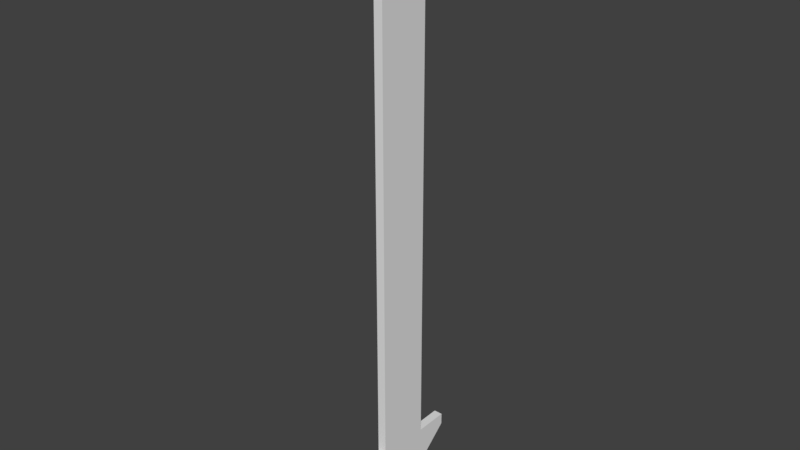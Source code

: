 # Source: Double-Arrow.blend  (saved by Blender 2.79.0; exported with 4.5.12 LTS)
import bpy
from mathutils import Matrix  # noqa: F401  (used for matrix-valued properties, if any)

bpy.ops.wm.read_factory_settings(use_empty=True)
scene = bpy.context.scene
scene.name = 'Scene'

# ---- collections
col_collection_1 = bpy.data.collections.new('Collection 1'); scene.collection.children.link(col_collection_1)

# ---- materials (node trees are filled in below, after node groups)
mat_mat_arrow = bpy.data.materials.new('mat_arrow')
mat_mat_arrow.alpha_threshold = 0.0
mat_mat_arrow.use_transparent_shadow = False
mat_mat_arrow.roughness = 0.5

# ---- material node trees

# ---- world
world_world = bpy.data.worlds.new('World'); scene.world = world_world
world_world.color = (0.05088, 0.05088, 0.05088)
world_world.use_sun_shadow = False
world_world.sun_shadow_jitter_overblur = 0.0
world_world.cycles.sampling_method = 'MANUAL'

# ---- meshes
me_cube_023 = bpy.data.meshes.new('Cube.023')
me_cube_023.from_pydata([(-0.02484, 1.686, 0.03513), (0.02484, 1.686, 0.03513), (-0.02484, 1.686, -0.03513), (0.02484, 1.686, -0.03513), (-0.02484, 1.356, -0.1538), (0.02484, 1.356, -0.1538), (-0.02484, 1.356, 0.1538), (0.02484, 1.356, 0.1538), (-0.02484, 1.422, 0.3454), (0.02484, 1.422, 0.3454), (0.02484, 1.422, -0.3454), (-0.02484, 1.422, -0.3454), (-0.02484, 1.356, -0.3454), (0.02484, 1.356, 0.3454), (0.02484, 1.356, -0.3454), (-0.02484, 1.356, 0.3454), (-0.02484, -1.686, 0.03513), (0.02484, -1.686, 0.03513), (-0.02484, -1.686, -0.03513), (0.02484, -1.686, -0.03513), (-0.02484, -1.356, -0.1538), (0.02484, -1.356, -0.1538), (-0.02484, -1.356, 0.1538), (0.02484, -1.356, 0.1538), (-0.02484, -1.49e-08, -0.1538), (0.02484, -1.49e-08, -0.1538), (-0.02484, 0.0, 0.1538), (0.02484, 0.0, 0.1538), (-0.02484, -1.422, 0.3454), (0.02484, -1.422, 0.3454), (0.02484, -1.422, -0.3454), (-0.02484, -1.422, -0.3454), (-0.02484, -1.356, -0.3454), (0.02484, -1.356, 0.3454), (0.02484, -1.356, -0.3454), (-0.02484, -1.356, 0.3454)], [], [(0, 1, 3, 2), (7, 1, 9, 13), (5, 3, 1, 7), (25, 5, 7, 27), (2, 4, 6, 0), (26, 27, 7, 6), (3, 5, 14, 10), (4, 5, 25, 24), (4, 24, 26, 6), (15, 13, 9, 8), (11, 10, 14, 12), (2, 3, 10, 11), (6, 7, 13, 15), (1, 0, 8, 9), (0, 6, 15, 8), (4, 2, 11, 12), (5, 4, 12, 14), (16, 18, 19, 17), (23, 33, 29, 17), (21, 23, 17, 19), (25, 27, 23, 21), (18, 16, 22, 20), (26, 22, 23, 27), (19, 30, 34, 21), (20, 24, 25, 21), (20, 22, 26, 24), (35, 28, 29, 33), (31, 32, 34, 30), (18, 31, 30, 19), (22, 35, 33, 23), (17, 29, 28, 16), (16, 28, 35, 22), (20, 32, 31, 18), (21, 34, 32, 20)])
me_cube_023.polygons.foreach_set('use_smooth', [True] * 34)
_k = set([(0, 1), (0, 2), (0, 8), (1, 3), (1, 9), (2, 3), (2, 11), (3, 10), (4, 5), (4, 12), (4, 24), (5, 14), (5, 25), (6, 7), (6, 15), (6, 26), (7, 13), (7, 27), (8, 9), (8, 15), (9, 13), (10, 11), (10, 14), (11, 12), (12, 14), (13, 15), (16, 17), (16, 18), (16, 28), (17, 19), (17, 29), (18, 19), (18, 31), (19, 30), (20, 21), (20, 24), (20, 32), (21, 25), (21, 34), (22, 23), (22, 26), (22, 35), (23, 27), (23, 33), (28, 29), (28, 35), (29, 33), (30, 31), (30, 34), (31, 32), (32, 34), (33, 35)])
me_cube_023.attributes.new('sharp_edge', 'BOOLEAN', 'EDGE').data.foreach_set('value', [ (min(e.vertices), max(e.vertices)) in _k for e in me_cube_023.edges])
me_cube_023.materials.append(mat_mat_arrow)
me_cube_023.use_remesh_preserve_volume = False
me_cube_023.use_remesh_preserve_attributes = False
me_cube_023.use_mirror_vertex_groups = False
me_cube_023.update()
me_cube_023.normals_split_custom_set([tuple(v) for v in zip(*[iter([0.0, 1.0, 0.0, 0.0, 1.0, 0.0, 0.0, 1.0, 0.0, 0.0, 1.0, 0.0, 1.0, 8.062e-08, 7.565e-08, 1.0, 7.758e-08, 7.506e-08, 1.0, 8.872e-08, 7.918e-08, 1.0, 8.872e-08, 7.918e-08, 1.0, 7.161e-08, 7.396e-08, 1.0, 7.284e-08, 7.418e-08, 1.0, 7.758e-08, 7.506e-08, 1.0, 8.062e-08, 7.565e-08, 1.0, 7.515e-08, 7.266e-08, 1.0, 7.161e-08, 7.396e-08, 1.0, 8.062e-08, 7.565e-08, 1.0, 7.515e-08, 7.266e-08, -1.0, -7.814e-08, -7.418e-08, -1.0, -7.7e-08, -7.396e-08, -1.0, -7.7e-08, -7.565e-08, -1.0, -7.814e-08, -7.506e-08, 0.0, 4.396e-08, 1.0, 0.0, 4.396e-08, 1.0, 0.0, 3.297e-08, 1.0, 0.0, 3.297e-08, 1.0, 1.0, 7.284e-08, 7.418e-08, 1.0, 7.161e-08, 7.396e-08, 1.0, 6.654e-08, 7.504e-08, 1.0, 6.654e-08, 7.504e-08, 0.0, -5.495e-08, -1.0, 0.0, -5.495e-08, -1.0, 0.0, -4.396e-08, -1.0, 0.0, -4.396e-08, -1.0, -1.0, -7.7e-08, -7.396e-08, -1.0, -7.558e-08, -7.266e-08, -1.0, -7.558e-08, -7.266e-08, -1.0, -7.7e-08, -7.565e-08, 0.0, 0.0, 1.0, 0.0, 0.0, 1.0, 0.0, 0.0, 1.0, 0.0, 0.0, 1.0, 0.0, 0.0, -1.0, 0.0, 0.0, -1.0, 0.0, 0.0, -1.0, 0.0, 0.0, -1.0, 0.0, 0.7615, -0.6481, 0.0, 0.7615, -0.6481, 0.0, 0.7615, -0.6481, 0.0, 0.7615, -0.6481, 0.0, -1.0, 0.0, 0.0, -1.0, 0.0, 0.0, -1.0, 0.0, 0.0, -1.0, 0.0, 0.0, 0.7615, 0.6481, 0.0, 0.7615, 0.6481, 0.0, 0.7615, 0.6481, 0.0, 0.7615, 0.6481, -1.0, -7.814e-08, -7.506e-08, -1.0, -7.7e-08, -7.565e-08, -1.0, -7.763e-08, -7.918e-08, -1.0, -7.763e-08, -7.918e-08, -1.0, -7.7e-08, -7.396e-08, -1.0, -7.814e-08, -7.418e-08, -1.0, -7.763e-08, -7.504e-08, -1.0, -7.763e-08, -7.504e-08, 0.0, -1.0, 0.0, 0.0, -1.0, 0.0, 0.0, -1.0, 0.0, 0.0, -1.0, 0.0, 0.0, -1.0, -5.655e-07, 0.0, -1.0, -5.655e-07, 0.0, -1.0, -5.655e-07, 0.0, -1.0, -5.655e-07, 1.0, 7.734e-08, 7.396e-08, 1.0, 7.763e-08, 7.504e-08, 1.0, 7.763e-08, 7.504e-08, 1.0, 7.961e-08, 7.418e-08, 1.0, 7.734e-08, 7.565e-08, 1.0, 7.734e-08, 7.396e-08, 1.0, 7.961e-08, 7.418e-08, 1.0, 7.961e-08, 7.506e-08, 1.0, 7.515e-08, 7.266e-08, 1.0, 7.515e-08, 7.266e-08, 1.0, 7.734e-08, 7.396e-08, 1.0, 7.734e-08, 7.565e-08, -1.0, -7.758e-08, -7.506e-08, -1.0, -7.284e-08, -7.418e-08, -1.0, -7.175e-08, -7.396e-08, -1.0, -8.077e-08, -7.565e-08, 0.0, 4.396e-08, 1.0, 0.0, 5.495e-08, 1.0, 0.0, 5.495e-08, 1.0, 0.0, 4.396e-08, 1.0, 1.0, 7.961e-08, 7.506e-08, 1.0, 7.763e-08, 7.918e-08, 1.0, 7.763e-08, 7.918e-08, 1.0, 7.734e-08, 7.565e-08, 0.0, -3.297e-08, -1.0, 0.0, -4.396e-08, -1.0, 0.0, -4.396e-08, -1.0, 0.0, -3.297e-08, -1.0, -1.0, -8.077e-08, -7.565e-08, -1.0, -7.175e-08, -7.396e-08, -1.0, -7.558e-08, -7.266e-08, -1.0, -7.558e-08, -7.266e-08, 0.0, 0.0, 1.0, 0.0, 0.0, 1.0, 0.0, 0.0, 1.0, 0.0, 0.0, 1.0, 0.0, 0.0, -1.0, 0.0, 0.0, -1.0, 0.0, 0.0, -1.0, 0.0, 0.0, -1.0, 0.0, -0.7615, -0.6481, 0.0, -0.7615, -0.6481, 0.0, -0.7615, -0.6481, 0.0, -0.7615, -0.6481, 0.0, 1.0, -2.257e-07, 0.0, 1.0, -2.257e-07, 0.0, 1.0, -2.257e-07, 0.0, 1.0, -2.257e-07, 0.0, -0.7615, 0.6481, 0.0, -0.7615, 0.6481, 0.0, -0.7615, 0.6481, 0.0, -0.7615, 0.6481, -1.0, -7.284e-08, -7.418e-08, -1.0, -6.654e-08, -7.504e-08, -1.0, -6.654e-08, -7.504e-08, -1.0, -7.175e-08, -7.396e-08, -1.0, -8.077e-08, -7.565e-08, -1.0, -8.872e-08, -7.918e-08, -1.0, -8.872e-08, -7.918e-08, -1.0, -7.758e-08, -7.506e-08, 0.0, 1.0, 2.257e-07, 0.0, 1.0, 2.257e-07, 0.0, 1.0, 2.257e-07, 0.0, 1.0, 2.257e-07])] * 3)])

# ---- objects
ob_cube_013 = bpy.data.objects.new('Cube.013', me_cube_023)

# ---- transforms, parenting, visibility, modifiers, constraints
ob_cube_013.location = (0.0, 0.0, 0.0)
ob_cube_013.rotation_euler = (1.571, -0.0, 0.0)
ob_cube_013.color = (0.8, 0.8, 0.8, 1.0)
ob_cube_013.lineart.crease_threshold = 0.0

# ---- collection membership
col_collection_1.objects.link(ob_cube_013)

# ---- scene / render settings (as saved in the file)
scene.frame_start = 1; scene.frame_end = 250; scene.frame_set(2)
scene.render.engine = 'BLENDER_EEVEE_NEXT'
scene.render.resolution_percentage = 50
scene.render.dither_intensity = 0.0
scene.cycles.use_denoising = False
scene.cycles.samples = 128
scene.cycles.sampling_pattern = 'TABULATED_SOBOL'
scene.cycles.use_adaptive_sampling = False
scene.cycles.use_light_tree = False
scene.cycles.blur_glossy = 0.0
scene.cycles.sample_clamp_indirect = 0.0
scene.view_settings.view_transform = 'Standard'
bpy.context.view_layer.update()

# ---- added for rendering (the .blend has no active camera and no usable light): camera, sun
cam_auto = bpy.data.cameras.new('AutoCamera')
cam_auto.lens = 50.0
cam_auto.sensor_width = 36.0
cam_auto.clip_end = 1000.0
ob_auto_camera = bpy.data.objects.new('AutoCamera', cam_auto)
scene.collection.objects.link(ob_auto_camera)
ob_auto_camera.location = (3.18586, -3.82303, 2.54869)
ob_auto_camera.rotation_euler = (1.09748, -7.21219e-08, 0.694738)
scene.camera = ob_auto_camera
light_auto_sun = bpy.data.lights.new('AutoSun', 'SUN')
light_auto_sun.energy = 3.0
light_auto_sun.angle = 0.0523599
ob_auto_sun = bpy.data.objects.new('AutoSun', light_auto_sun)
scene.collection.objects.link(ob_auto_sun)
ob_auto_sun.rotation_euler = (0.872665, 0.174533, 0.523599)
bpy.context.view_layer.update()
